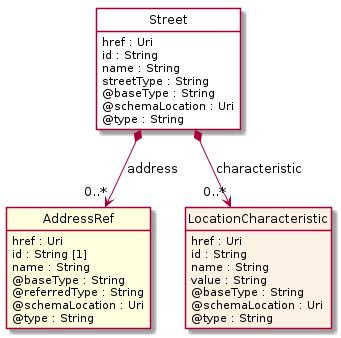

The diagram above was rendered by PlantUML. Its source (embedded in the PNG):
@startuml
hide circle
hide methods
hide stereotype
show <<Enumeration>> stereotype
skinparam class {
   BackgroundColor<<Enumeration>> #E6F5F7
   BackgroundColor<<Ref>> #FFFFE0
   BackgroundColor<<Pivot>> #FFFFFFF
   BackgroundColor<<SimpleType>> #E2F0DA
   BackgroundColor #FCF2E3
}

class Street <<Pivot>> {
    href : Uri
    id : String
    name : String
    streetType : String
    @baseType : String
    @schemaLocation : Uri
    @type : String
}

class AddressRef  <<Ref>> {
    href : Uri
    id : String [1]
    name : String
    @baseType : String
    @referredType : String
    @schemaLocation : Uri
    @type : String
}

class LocationCharacteristic  {
    href : Uri
    id : String
    name : String
    value : String
    @baseType : String
    @schemaLocation : Uri
    @type : String
}

Street *-->  "0..*" LocationCharacteristic : characteristic

Street *-->  "0..*" AddressRef : address

@enduml